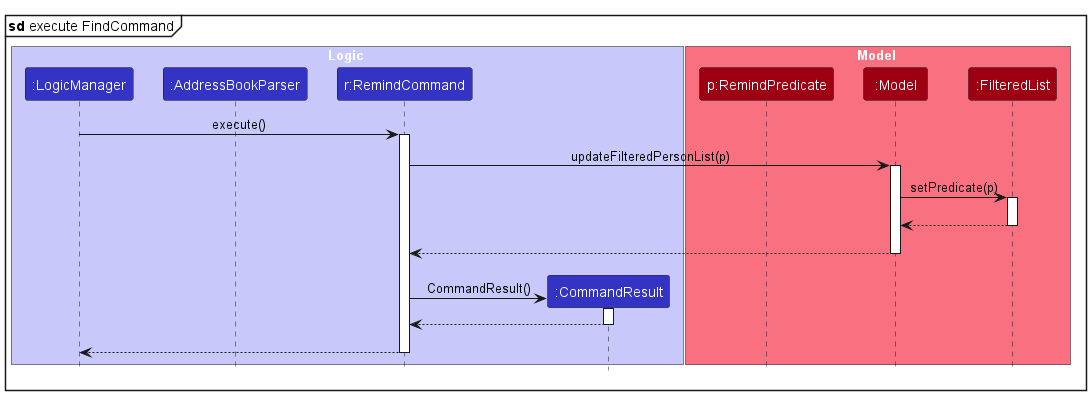

The diagram above was rendered by PlantUML. Its source (embedded in the PNG):
@startuml
mainframe **sd** execute FindCommand
!include style.puml
skinparam ArrowFontStyle plain

box Logic LOGIC_COLOR_T1
participant ":LogicManager" as LogicManager LOGIC_COLOR
participant ":AddressBookParser" as AddressBookParser LOGIC_COLOR
participant "r:RemindCommand" as RemindCommand LOGIC_COLOR
participant ":CommandResult" as CommandResult LOGIC_COLOR
end box

box Model MODEL_COLOR_T1
participant "p:RemindPredicate" as RemindPredicate MODEL_COLOR
participant ":Model" as Model MODEL_COLOR
participant ":FilteredList" as FilteredList MODEL_COLOR

LogicManager -> RemindCommand : execute()
activate RemindCommand
RemindCommand -> Model : updateFilteredPersonList(p)
activate Model
Model -> FilteredList : setPredicate(p)

activate FilteredList
FilteredList -[hidden]-> Model
FilteredList --> Model
deactivate FilteredList

Model -[hidden]-> RemindCommand
Model --> RemindCommand
deactivate Model
Model -[hidden]-> RemindCommand


create CommandResult
RemindCommand -> CommandResult : CommandResult()
activate CommandResult
CommandResult --> RemindCommand
deactivate CommandResult

RemindCommand -[hidden]-> LogicManager
RemindCommand --> LogicManager
deactivate RemindCommand

@enduml